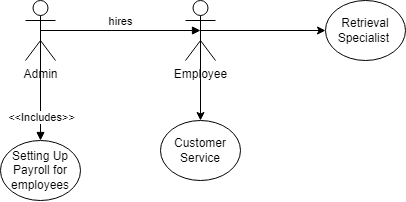

The diagram above was exported from draw.io. Its source (the exported page's mxGraphModel, read from the mxfile embedded in the PNG):
<mxGraphModel dx="989" dy="527" grid="1" gridSize="10" guides="1" tooltips="1" connect="1" arrows="1" fold="1" page="1" pageScale="1" pageWidth="850" pageHeight="1100" math="0" shadow="0">
  <root>
    <mxCell id="0" />
    <mxCell id="1" parent="0" />
    <mxCell id="w9oL2fjfzZrt-nSHsOXS-1" value="Admin" style="shape=umlActor;verticalLabelPosition=bottom;verticalAlign=top;html=1;outlineConnect=0;" parent="1" vertex="1">
      <mxGeometry x="160" y="160" width="30" height="60" as="geometry" />
    </mxCell>
    <mxCell id="B0M-5OulDA8qbTz6EJOO-5" style="edgeStyle=orthogonalEdgeStyle;rounded=0;orthogonalLoop=1;jettySize=auto;html=1;exitX=0.5;exitY=0.5;exitDx=0;exitDy=0;exitPerimeter=0;" edge="1" parent="1" source="w9oL2fjfzZrt-nSHsOXS-2">
      <mxGeometry relative="1" as="geometry">
        <mxPoint x="335.1379310344828" y="190.24137931034488" as="targetPoint" />
      </mxGeometry>
    </mxCell>
    <mxCell id="w9oL2fjfzZrt-nSHsOXS-2" value="Employee&lt;br&gt;" style="shape=umlActor;verticalLabelPosition=bottom;verticalAlign=top;html=1;outlineConnect=0;" parent="1" vertex="1">
      <mxGeometry x="320" y="160" width="30" height="60" as="geometry" />
    </mxCell>
    <mxCell id="w9oL2fjfzZrt-nSHsOXS-7" value="hires" style="html=1;verticalAlign=bottom;endArrow=block;rounded=0;exitX=0.5;exitY=0.5;exitDx=0;exitDy=0;exitPerimeter=0;entryX=0.5;entryY=0.5;entryDx=0;entryDy=0;entryPerimeter=0;" parent="1" source="w9oL2fjfzZrt-nSHsOXS-1" target="w9oL2fjfzZrt-nSHsOXS-2" edge="1">
      <mxGeometry width="80" relative="1" as="geometry">
        <mxPoint x="360" y="390" as="sourcePoint" />
        <mxPoint x="440" y="390" as="targetPoint" />
      </mxGeometry>
    </mxCell>
    <mxCell id="B0M-5OulDA8qbTz6EJOO-3" value="" style="endArrow=classic;html=1;rounded=0;exitX=0.5;exitY=0.5;exitDx=0;exitDy=0;exitPerimeter=0;" edge="1" parent="1" source="w9oL2fjfzZrt-nSHsOXS-2" target="B0M-5OulDA8qbTz6EJOO-4">
      <mxGeometry width="50" height="50" relative="1" as="geometry">
        <mxPoint x="320" y="320" as="sourcePoint" />
        <mxPoint x="450" y="190" as="targetPoint" />
      </mxGeometry>
    </mxCell>
    <mxCell id="B0M-5OulDA8qbTz6EJOO-4" value="Retrieval Specialist&amp;nbsp;" style="ellipse;whiteSpace=wrap;html=1;" vertex="1" parent="1">
      <mxGeometry x="460" y="160" width="80" height="60" as="geometry" />
    </mxCell>
    <mxCell id="B0M-5OulDA8qbTz6EJOO-7" value="Customer Service" style="ellipse;whiteSpace=wrap;html=1;" vertex="1" parent="1">
      <mxGeometry x="295" y="280" width="80" height="60" as="geometry" />
    </mxCell>
    <mxCell id="B0M-5OulDA8qbTz6EJOO-8" value="" style="endArrow=classic;html=1;rounded=0;exitX=0.5;exitY=0.5;exitDx=0;exitDy=0;exitPerimeter=0;" edge="1" parent="1" source="w9oL2fjfzZrt-nSHsOXS-2" target="B0M-5OulDA8qbTz6EJOO-7">
      <mxGeometry width="50" height="50" relative="1" as="geometry">
        <mxPoint x="320" y="310" as="sourcePoint" />
        <mxPoint x="370" y="260" as="targetPoint" />
      </mxGeometry>
    </mxCell>
    <mxCell id="B0M-5OulDA8qbTz6EJOO-20" value="" style="html=1;verticalAlign=bottom;endArrow=block;rounded=0;exitX=0.5;exitY=0.5;exitDx=0;exitDy=0;exitPerimeter=0;" edge="1" parent="1" source="w9oL2fjfzZrt-nSHsOXS-1">
      <mxGeometry width="80" relative="1" as="geometry">
        <mxPoint x="350" y="270" as="sourcePoint" />
        <mxPoint x="175" y="300" as="targetPoint" />
      </mxGeometry>
    </mxCell>
    <mxCell id="B0M-5OulDA8qbTz6EJOO-22" value="&amp;lt;&amp;lt;Includes&amp;gt;&amp;gt;" style="edgeLabel;html=1;align=center;verticalAlign=middle;resizable=0;points=[];" vertex="1" connectable="0" parent="B0M-5OulDA8qbTz6EJOO-20">
      <mxGeometry x="0.5843" y="1" relative="1" as="geometry">
        <mxPoint as="offset" />
      </mxGeometry>
    </mxCell>
    <mxCell id="B0M-5OulDA8qbTz6EJOO-23" value="Setting Up Payroll for employees" style="ellipse;whiteSpace=wrap;html=1;" vertex="1" parent="1">
      <mxGeometry x="135" y="300" width="80" height="60" as="geometry" />
    </mxCell>
  </root>
</mxGraphModel>